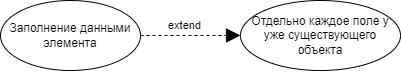

The diagram above was exported from draw.io. Its source (the exported page's mxGraphModel, read from the mxfile embedded in the PNG):
<mxGraphModel dx="1806" dy="591" grid="1" gridSize="10" guides="1" tooltips="1" connect="1" arrows="1" fold="1" page="1" pageScale="1" pageWidth="827" pageHeight="1169" math="0" shadow="0">
  <root>
    <mxCell id="0" />
    <mxCell id="1" parent="0" />
    <mxCell id="2" value="Заполнение данными элемента" style="ellipse;whiteSpace=wrap;html=1;labelBackgroundColor=none;" vertex="1" parent="1">
      <mxGeometry x="200" y="810" width="140" height="70" as="geometry" />
    </mxCell>
    <mxCell id="3" value="Отдельно каждое поле у уже существующего объекта" style="ellipse;whiteSpace=wrap;html=1;labelBackgroundColor=none;" vertex="1" parent="1">
      <mxGeometry x="440" y="810" width="160" height="70" as="geometry" />
    </mxCell>
    <mxCell id="4" value="" style="endArrow=block;dashed=1;endFill=1;endSize=12;html=1;rounded=0;exitX=1;exitY=0.5;exitDx=0;exitDy=0;entryX=0;entryY=0.5;entryDx=0;entryDy=0;" edge="1" source="2" target="3" parent="1">
      <mxGeometry width="160" relative="1" as="geometry">
        <mxPoint x="344" y="880" as="sourcePoint" />
        <mxPoint x="484" y="870" as="targetPoint" />
        <Array as="points" />
      </mxGeometry>
    </mxCell>
    <mxCell id="5" value="extend" style="edgeLabel;html=1;align=center;verticalAlign=middle;resizable=0;points=[];labelBackgroundColor=none;" vertex="1" connectable="0" parent="4">
      <mxGeometry x="-0.1264" relative="1" as="geometry">
        <mxPoint y="-10" as="offset" />
      </mxGeometry>
    </mxCell>
  </root>
</mxGraphModel>